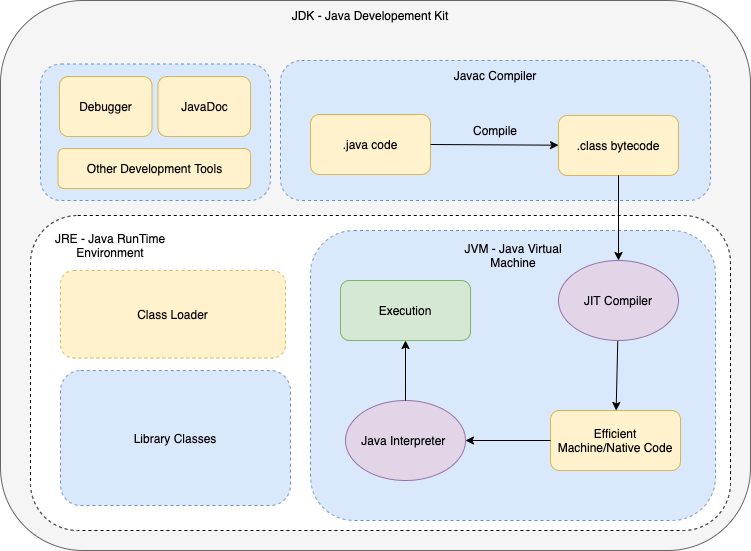

The diagram above was exported from draw.io. Its source (the exported page's mxGraphModel, read from the mxfile embedded in the PNG):
<mxGraphModel dx="1636" dy="423" grid="1" gridSize="10" guides="1" tooltips="1" connect="1" arrows="1" fold="1" page="1" pageScale="1" pageWidth="850" pageHeight="1100" math="0" shadow="0">
  <root>
    <mxCell id="0" />
    <mxCell id="1" parent="0" />
    <mxCell id="SvqcW0XtVO8Xa0jgC3W7-29" value="" style="rounded=1;whiteSpace=wrap;html=1;strokeWidth=1;fillColor=#f5f5f5;strokeColor=#666666;fontColor=#333333;" parent="1" vertex="1">
      <mxGeometry x="-190" y="60" width="750" height="550" as="geometry" />
    </mxCell>
    <mxCell id="SvqcW0XtVO8Xa0jgC3W7-25" value="" style="rounded=1;whiteSpace=wrap;html=1;dashed=1;" parent="1" vertex="1">
      <mxGeometry x="-160" y="275" width="700" height="315" as="geometry" />
    </mxCell>
    <mxCell id="SvqcW0XtVO8Xa0jgC3W7-1" value="Compile" style="rounded=1;whiteSpace=wrap;html=1;dashed=1;fillColor=#dae8fc;strokeColor=#6c8ebf;" parent="1" vertex="1">
      <mxGeometry x="90" y="120" width="430" height="140" as="geometry" />
    </mxCell>
    <mxCell id="SvqcW0XtVO8Xa0jgC3W7-2" value=".java code" style="rounded=1;whiteSpace=wrap;html=1;fillColor=#fff2cc;strokeColor=#d6b656;" parent="1" vertex="1">
      <mxGeometry x="120" y="174" width="120" height="60" as="geometry" />
    </mxCell>
    <mxCell id="SvqcW0XtVO8Xa0jgC3W7-3" value=".class bytecode" style="rounded=1;whiteSpace=wrap;html=1;fillColor=#fff2cc;strokeColor=#d6b656;" parent="1" vertex="1">
      <mxGeometry x="368" y="175" width="120" height="60" as="geometry" />
    </mxCell>
    <mxCell id="SvqcW0XtVO8Xa0jgC3W7-4" value="" style="endArrow=classic;html=1;rounded=0;exitX=1;exitY=0.5;exitDx=0;exitDy=0;" parent="1" source="SvqcW0XtVO8Xa0jgC3W7-2" target="SvqcW0XtVO8Xa0jgC3W7-3" edge="1">
      <mxGeometry width="50" height="50" relative="1" as="geometry">
        <mxPoint x="380" y="250" as="sourcePoint" />
        <mxPoint x="430" y="200" as="targetPoint" />
      </mxGeometry>
    </mxCell>
    <mxCell id="SvqcW0XtVO8Xa0jgC3W7-5" value="Javac Compiler" style="text;html=1;strokeColor=none;fillColor=none;align=center;verticalAlign=middle;whiteSpace=wrap;rounded=0;" parent="1" vertex="1">
      <mxGeometry x="240" y="120" width="130" height="30" as="geometry" />
    </mxCell>
    <mxCell id="SvqcW0XtVO8Xa0jgC3W7-6" value="" style="rounded=1;whiteSpace=wrap;html=1;dashed=1;fillColor=#dae8fc;strokeColor=#6c8ebf;" parent="1" vertex="1">
      <mxGeometry x="120" y="290" width="405" height="290" as="geometry" />
    </mxCell>
    <mxCell id="SvqcW0XtVO8Xa0jgC3W7-7" value="Efficient Machine/Native Code" style="rounded=1;whiteSpace=wrap;html=1;fillColor=#fff2cc;strokeColor=#d6b656;" parent="1" vertex="1">
      <mxGeometry x="360" y="470" width="130" height="60" as="geometry" />
    </mxCell>
    <mxCell id="SvqcW0XtVO8Xa0jgC3W7-9" value="JVM - Java Virtual Machine" style="text;html=1;strokeColor=none;fillColor=none;align=center;verticalAlign=middle;whiteSpace=wrap;rounded=0;" parent="1" vertex="1">
      <mxGeometry x="256.5" y="300" width="132" height="30" as="geometry" />
    </mxCell>
    <mxCell id="SvqcW0XtVO8Xa0jgC3W7-11" value="" style="endArrow=classic;html=1;rounded=0;exitX=0.5;exitY=1;exitDx=0;exitDy=0;entryX=0.5;entryY=0;entryDx=0;entryDy=0;edgeStyle=orthogonalEdgeStyle;" parent="1" source="SvqcW0XtVO8Xa0jgC3W7-3" target="SvqcW0XtVO8Xa0jgC3W7-15" edge="1">
      <mxGeometry width="50" height="50" relative="1" as="geometry">
        <mxPoint x="380" y="260" as="sourcePoint" />
        <mxPoint x="485" y="360" as="targetPoint" />
      </mxGeometry>
    </mxCell>
    <mxCell id="SvqcW0XtVO8Xa0jgC3W7-12" value="" style="endArrow=classic;html=1;rounded=0;" parent="1" source="SvqcW0XtVO8Xa0jgC3W7-15" target="SvqcW0XtVO8Xa0jgC3W7-7" edge="1">
      <mxGeometry width="50" height="50" relative="1" as="geometry">
        <mxPoint x="370" y="360" as="sourcePoint" />
        <mxPoint x="430" y="210" as="targetPoint" />
      </mxGeometry>
    </mxCell>
    <mxCell id="SvqcW0XtVO8Xa0jgC3W7-15" value="JIT Compiler" style="ellipse;whiteSpace=wrap;html=1;fillColor=#e1d5e7;strokeColor=#9673a6;" parent="1" vertex="1">
      <mxGeometry x="368" y="320" width="120" height="80" as="geometry" />
    </mxCell>
    <mxCell id="SvqcW0XtVO8Xa0jgC3W7-17" value="Java Interpreter&amp;nbsp;" style="ellipse;whiteSpace=wrap;html=1;fillColor=#e1d5e7;strokeColor=#9673a6;" parent="1" vertex="1">
      <mxGeometry x="155" y="460" width="120" height="80" as="geometry" />
    </mxCell>
    <mxCell id="SvqcW0XtVO8Xa0jgC3W7-18" value="" style="endArrow=classic;html=1;rounded=0;exitX=0;exitY=0.5;exitDx=0;exitDy=0;entryX=1;entryY=0.5;entryDx=0;entryDy=0;" parent="1" source="SvqcW0XtVO8Xa0jgC3W7-7" target="SvqcW0XtVO8Xa0jgC3W7-17" edge="1">
      <mxGeometry width="50" height="50" relative="1" as="geometry">
        <mxPoint x="220" y="360" as="sourcePoint" />
        <mxPoint x="270" y="310" as="targetPoint" />
      </mxGeometry>
    </mxCell>
    <mxCell id="SvqcW0XtVO8Xa0jgC3W7-19" value="Execution" style="rounded=1;whiteSpace=wrap;html=1;fillColor=#d5e8d4;strokeColor=#82b366;" parent="1" vertex="1">
      <mxGeometry x="150" y="340" width="130" height="60" as="geometry" />
    </mxCell>
    <mxCell id="SvqcW0XtVO8Xa0jgC3W7-21" value="" style="rounded=1;whiteSpace=wrap;html=1;fillColor=#dae8fc;strokeColor=#6c8ebf;dashed=1;" parent="1" vertex="1">
      <mxGeometry x="-150" y="123.5" width="230" height="136.5" as="geometry" />
    </mxCell>
    <mxCell id="SvqcW0XtVO8Xa0jgC3W7-22" value="Library Classes" style="rounded=1;whiteSpace=wrap;html=1;fillColor=#dae8fc;strokeColor=#6c8ebf;dashed=1;" parent="1" vertex="1">
      <mxGeometry x="-130" y="430" width="230" height="135" as="geometry" />
    </mxCell>
    <mxCell id="SvqcW0XtVO8Xa0jgC3W7-23" value="" style="endArrow=classic;html=1;rounded=0;entryX=0.5;entryY=1;entryDx=0;entryDy=0;" parent="1" target="SvqcW0XtVO8Xa0jgC3W7-19" edge="1">
      <mxGeometry width="50" height="50" relative="1" as="geometry">
        <mxPoint x="215" y="460" as="sourcePoint" />
        <mxPoint x="130" y="360" as="targetPoint" />
      </mxGeometry>
    </mxCell>
    <mxCell id="SvqcW0XtVO8Xa0jgC3W7-28" value="JRE - Java RunTime Environment" style="text;html=1;strokeColor=none;fillColor=none;align=center;verticalAlign=middle;whiteSpace=wrap;rounded=0;dashed=1;strokeWidth=1;" parent="1" vertex="1">
      <mxGeometry x="-140" y="290" width="120" height="30" as="geometry" />
    </mxCell>
    <mxCell id="SvqcW0XtVO8Xa0jgC3W7-30" value="JDK - Java Developement Kit" style="text;html=1;strokeColor=none;fillColor=none;align=center;verticalAlign=middle;whiteSpace=wrap;rounded=0;" parent="1" vertex="1">
      <mxGeometry x="85" y="60" width="190" height="30" as="geometry" />
    </mxCell>
    <mxCell id="rGvzbWw5i0zWQbygckv1-1" value="Class Loader" style="rounded=1;whiteSpace=wrap;html=1;fillColor=#fff2cc;strokeColor=#d6b656;dashed=1;" parent="1" vertex="1">
      <mxGeometry x="-130" y="330" width="225" height="87.5" as="geometry" />
    </mxCell>
    <mxCell id="rGvzbWw5i0zWQbygckv1-2" value="Other Development Tools" style="rounded=1;whiteSpace=wrap;html=1;fillColor=#fff2cc;strokeColor=#d6b656;" parent="1" vertex="1">
      <mxGeometry x="-132.5" y="208" width="192.5" height="40" as="geometry" />
    </mxCell>
    <mxCell id="rGvzbWw5i0zWQbygckv1-3" value="JavaDoc" style="rounded=1;whiteSpace=wrap;html=1;fillColor=#fff2cc;strokeColor=#d6b656;" parent="1" vertex="1">
      <mxGeometry x="-32.5" y="136" width="92.5" height="60" as="geometry" />
    </mxCell>
    <mxCell id="rGvzbWw5i0zWQbygckv1-4" value="Debugger" style="rounded=1;whiteSpace=wrap;html=1;fillColor=#fff2cc;strokeColor=#d6b656;" parent="1" vertex="1">
      <mxGeometry x="-131" y="136" width="92.5" height="60" as="geometry" />
    </mxCell>
  </root>
</mxGraphModel>